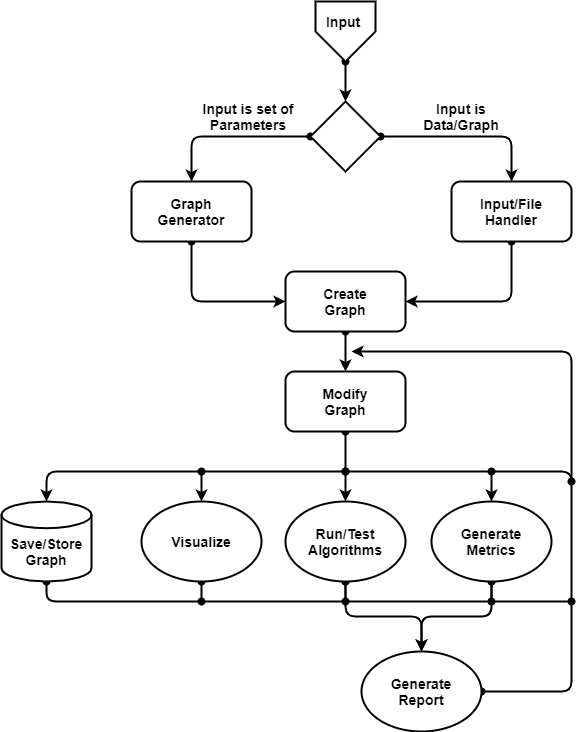

The diagram above was exported from draw.io. Its source (the exported page's mxGraphModel, read from the mxfile embedded in the PNG):
<mxGraphModel dx="1422" dy="762" grid="1" gridSize="10" guides="1" tooltips="1" connect="1" arrows="1" fold="1" page="1" pageScale="1" pageWidth="827" pageHeight="1169" math="0" shadow="0">
  <root>
    <mxCell id="0" />
    <mxCell id="1" parent="0" />
    <mxCell id="2" style="edgeStyle=orthogonalEdgeStyle;rounded=0;orthogonalLoop=1;jettySize=auto;html=1;exitX=0.5;exitY=1;exitDx=0;exitDy=0;entryX=0.5;entryY=0;entryDx=0;entryDy=0;entryPerimeter=0;strokeWidth=2;startArrow=oval;startFill=1;" edge="1" source="38" target="37" parent="1">
      <mxGeometry relative="1" as="geometry" />
    </mxCell>
    <mxCell id="3" style="edgeStyle=orthogonalEdgeStyle;rounded=1;orthogonalLoop=1;jettySize=auto;html=1;exitX=0.5;exitY=1;exitDx=0;exitDy=0;entryX=0.5;entryY=0;entryDx=0;entryDy=0;startArrow=oval;startFill=1;endArrow=classic;endFill=1;strokeWidth=2;" edge="1" source="4" target="42" parent="1">
      <mxGeometry relative="1" as="geometry" />
    </mxCell>
    <mxCell id="4" value="" style="rounded=1;whiteSpace=wrap;html=1;strokeWidth=2;" vertex="1" parent="1">
      <mxGeometry x="354" y="330" width="120" height="60" as="geometry" />
    </mxCell>
    <mxCell id="5" value="&lt;b&gt;&lt;font style=&quot;font-size: 14px&quot;&gt;Create Graph&lt;/font&gt;&lt;/b&gt;" style="text;html=1;strokeColor=none;fillColor=none;align=center;verticalAlign=middle;whiteSpace=wrap;rounded=0;strokeWidth=2;" vertex="1" parent="1">
      <mxGeometry x="394" y="350" width="40" height="20" as="geometry" />
    </mxCell>
    <mxCell id="6" value="" style="endArrow=classic;html=1;entryX=0.5;entryY=0;entryDx=0;entryDy=0;exitX=1;exitY=0.5;exitDx=0;exitDy=0;exitPerimeter=0;strokeWidth=2;startArrow=oval;startFill=1;" edge="1" source="37" target="33" parent="1">
      <mxGeometry width="50" height="50" relative="1" as="geometry">
        <mxPoint x="390" y="420" as="sourcePoint" />
        <mxPoint x="440" y="370" as="targetPoint" />
        <Array as="points">
          <mxPoint x="580" y="195" />
        </Array>
      </mxGeometry>
    </mxCell>
    <mxCell id="7" value="" style="endArrow=classic;html=1;strokeWidth=2;exitX=0.5;exitY=1;exitDx=0;exitDy=0;entryX=1;entryY=0.5;entryDx=0;entryDy=0;startArrow=oval;startFill=1;" edge="1" source="33" target="4" parent="1">
      <mxGeometry width="50" height="50" relative="1" as="geometry">
        <mxPoint x="390" y="420" as="sourcePoint" />
        <mxPoint x="580" y="370" as="targetPoint" />
        <Array as="points">
          <mxPoint x="580" y="360" />
        </Array>
      </mxGeometry>
    </mxCell>
    <mxCell id="8" value="&lt;font style=&quot;font-size: 14px&quot;&gt;&lt;b&gt;Input is Data/Graph&lt;/b&gt;&lt;/font&gt;" style="text;html=1;strokeColor=none;fillColor=none;align=center;verticalAlign=middle;whiteSpace=wrap;rounded=0;strokeWidth=2;" vertex="1" parent="1">
      <mxGeometry x="500" y="165" width="60" height="20" as="geometry" />
    </mxCell>
    <mxCell id="9" value="" style="endArrow=classic;html=1;strokeWidth=2;exitX=0.5;exitY=1;exitDx=0;exitDy=0;entryX=0;entryY=0.5;entryDx=0;entryDy=0;startArrow=oval;startFill=1;" edge="1" source="35" target="4" parent="1">
      <mxGeometry width="50" height="50" relative="1" as="geometry">
        <mxPoint x="590" y="310" as="sourcePoint" />
        <mxPoint x="484" y="400" as="targetPoint" />
        <Array as="points">
          <mxPoint x="260" y="360" />
        </Array>
      </mxGeometry>
    </mxCell>
    <mxCell id="10" value="" style="endArrow=classic;html=1;strokeWidth=2;exitX=0;exitY=0.5;exitDx=0;exitDy=0;entryX=0.5;entryY=0;entryDx=0;entryDy=0;exitPerimeter=0;startArrow=oval;startFill=1;" edge="1" source="37" target="35" parent="1">
      <mxGeometry width="50" height="50" relative="1" as="geometry">
        <mxPoint x="270" y="310" as="sourcePoint" />
        <mxPoint x="364" y="400" as="targetPoint" />
        <Array as="points">
          <mxPoint x="260" y="195" />
        </Array>
      </mxGeometry>
    </mxCell>
    <mxCell id="11" value="&lt;font style=&quot;font-size: 14px&quot;&gt;&lt;b&gt;Input is set of Parameters&lt;/b&gt;&lt;/font&gt;" style="text;html=1;strokeColor=none;fillColor=none;align=center;verticalAlign=middle;whiteSpace=wrap;rounded=0;strokeWidth=2;" vertex="1" parent="1">
      <mxGeometry x="270" y="165" width="94" height="20" as="geometry" />
    </mxCell>
    <mxCell id="12" style="edgeStyle=orthogonalEdgeStyle;rounded=1;orthogonalLoop=1;jettySize=auto;html=1;exitX=0.5;exitY=1;exitDx=0;exitDy=0;startArrow=oval;startFill=1;endArrow=oval;endFill=1;strokeWidth=2;" edge="1" source="15" parent="1">
      <mxGeometry relative="1" as="geometry">
        <mxPoint x="560" y="660" as="targetPoint" />
      </mxGeometry>
    </mxCell>
    <mxCell id="13" style="edgeStyle=orthogonalEdgeStyle;rounded=1;orthogonalLoop=1;jettySize=auto;html=1;exitX=0.5;exitY=1;exitDx=0;exitDy=0;entryX=0.5;entryY=0;entryDx=0;entryDy=0;startArrow=oval;startFill=1;endArrow=classic;endFill=1;strokeWidth=2;" edge="1" source="15" target="28" parent="1">
      <mxGeometry relative="1" as="geometry">
        <Array as="points">
          <mxPoint x="560" y="675" />
          <mxPoint x="490" y="675" />
        </Array>
      </mxGeometry>
    </mxCell>
    <mxCell id="14" style="edgeStyle=orthogonalEdgeStyle;rounded=1;orthogonalLoop=1;jettySize=auto;html=1;exitX=0.5;exitY=0;exitDx=0;exitDy=0;startArrow=classic;startFill=1;endArrow=oval;endFill=1;strokeWidth=2;" edge="1" source="15" parent="1">
      <mxGeometry relative="1" as="geometry">
        <mxPoint x="560" y="530" as="targetPoint" />
      </mxGeometry>
    </mxCell>
    <mxCell id="15" value="" style="ellipse;whiteSpace=wrap;html=1;strokeWidth=2;" vertex="1" parent="1">
      <mxGeometry x="500" y="560" width="120" height="80" as="geometry" />
    </mxCell>
    <mxCell id="16" style="edgeStyle=orthogonalEdgeStyle;rounded=1;orthogonalLoop=1;jettySize=auto;html=1;exitX=0.5;exitY=1;exitDx=0;exitDy=0;startArrow=oval;startFill=1;endArrow=oval;endFill=1;strokeWidth=2;" edge="1" source="18" parent="1">
      <mxGeometry relative="1" as="geometry">
        <mxPoint x="270" y="660" as="targetPoint" />
      </mxGeometry>
    </mxCell>
    <mxCell id="17" style="edgeStyle=orthogonalEdgeStyle;rounded=1;orthogonalLoop=1;jettySize=auto;html=1;exitX=0.5;exitY=0;exitDx=0;exitDy=0;startArrow=classic;startFill=1;endArrow=oval;endFill=1;strokeWidth=2;" edge="1" source="18" parent="1">
      <mxGeometry relative="1" as="geometry">
        <mxPoint x="270" y="530" as="targetPoint" />
      </mxGeometry>
    </mxCell>
    <mxCell id="18" value="" style="ellipse;whiteSpace=wrap;html=1;strokeWidth=2;" vertex="1" parent="1">
      <mxGeometry x="210" y="560" width="120" height="80" as="geometry" />
    </mxCell>
    <mxCell id="19" style="edgeStyle=orthogonalEdgeStyle;rounded=1;orthogonalLoop=1;jettySize=auto;html=1;exitX=0.5;exitY=1;exitDx=0;exitDy=0;startArrow=oval;startFill=1;endArrow=oval;endFill=1;strokeWidth=2;" edge="1" source="22" parent="1">
      <mxGeometry relative="1" as="geometry">
        <mxPoint x="414" y="660" as="targetPoint" />
      </mxGeometry>
    </mxCell>
    <mxCell id="20" style="edgeStyle=orthogonalEdgeStyle;rounded=1;orthogonalLoop=1;jettySize=auto;html=1;exitX=0.5;exitY=1;exitDx=0;exitDy=0;entryX=0.5;entryY=0;entryDx=0;entryDy=0;startArrow=oval;startFill=1;endArrow=classic;endFill=1;strokeWidth=2;" edge="1" source="22" target="28" parent="1">
      <mxGeometry relative="1" as="geometry">
        <Array as="points">
          <mxPoint x="414" y="675" />
          <mxPoint x="490" y="675" />
        </Array>
      </mxGeometry>
    </mxCell>
    <mxCell id="21" style="edgeStyle=orthogonalEdgeStyle;rounded=1;orthogonalLoop=1;jettySize=auto;html=1;exitX=0.5;exitY=0;exitDx=0;exitDy=0;startArrow=classic;startFill=1;endArrow=oval;endFill=1;strokeWidth=2;" edge="1" source="22" parent="1">
      <mxGeometry relative="1" as="geometry">
        <mxPoint x="414" y="530" as="targetPoint" />
      </mxGeometry>
    </mxCell>
    <mxCell id="22" value="" style="ellipse;whiteSpace=wrap;html=1;strokeWidth=2;" vertex="1" parent="1">
      <mxGeometry x="354" y="560" width="120" height="80" as="geometry" />
    </mxCell>
    <mxCell id="23" value="&lt;b&gt;&lt;font style=&quot;font-size: 14px&quot;&gt;Visualize&lt;/font&gt;&lt;/b&gt;" style="text;html=1;strokeColor=none;fillColor=none;align=center;verticalAlign=middle;whiteSpace=wrap;rounded=0;strokeWidth=2;" vertex="1" parent="1">
      <mxGeometry x="250" y="590" width="40" height="20" as="geometry" />
    </mxCell>
    <mxCell id="24" value="&lt;b&gt;&lt;font style=&quot;font-size: 14px&quot;&gt;Run/Test Algorithms&lt;/font&gt;&lt;/b&gt;" style="text;html=1;strokeColor=none;fillColor=none;align=center;verticalAlign=middle;whiteSpace=wrap;rounded=0;strokeWidth=2;" vertex="1" parent="1">
      <mxGeometry x="394" y="590" width="40" height="20" as="geometry" />
    </mxCell>
    <mxCell id="25" value="&lt;span style=&quot;color: rgba(0 , 0 , 0 , 0) ; font-family: monospace ; font-size: 0px&quot;&gt;%3CmxGraphModel%3E%3Croot%3E%3CmxCell%20id%3D%220%22%2F%3E%3CmxCell%20id%3D%221%22%20parent%3D%220%22%2F%3E%3CmxCell%20id%3D%222%22%20value%3D%22%26lt%3Bb%26gt%3B%26lt%3Bfont%20style%3D%26quot%3Bfont-size%3A%2014px%26quot%3B%26gt%3BVisualize%26lt%3B%2Ffont%26gt%3B%26lt%3B%2Fb%26gt%3B%22%20style%3D%22text%3Bhtml%3D1%3BstrokeColor%3Dnone%3BfillColor%3Dnone%3Balign%3Dcenter%3BverticalAlign%3Dmiddle%3BwhiteSpace%3Dwrap%3Brounded%3D0%3BstrokeWidth%3D4%3B%22%20vertex%3D%221%22%20parent%3D%221%22%3E%3CmxGeometry%20x%3D%22250%22%20y%3D%22500%22%20width%3D%2240%22%20height%3D%2220%22%20as%3D%22geometry%22%2F%3E%3C%2FmxCell%3E%3C%2Froot%3E%3C%2FmxGraphModel%3E&lt;/span&gt;" style="text;html=1;strokeColor=none;fillColor=none;align=center;verticalAlign=middle;whiteSpace=wrap;rounded=0;strokeWidth=2;" vertex="1" parent="1">
      <mxGeometry x="540" y="590" width="40" height="20" as="geometry" />
    </mxCell>
    <mxCell id="26" value="&lt;b&gt;&lt;font style=&quot;font-size: 14px&quot;&gt;Generate Metrics&lt;/font&gt;&lt;/b&gt;" style="text;html=1;strokeColor=none;fillColor=none;align=center;verticalAlign=middle;whiteSpace=wrap;rounded=0;strokeWidth=2;" vertex="1" parent="1">
      <mxGeometry x="540" y="590" width="40" height="20" as="geometry" />
    </mxCell>
    <mxCell id="27" style="edgeStyle=orthogonalEdgeStyle;rounded=1;orthogonalLoop=1;jettySize=auto;html=1;exitX=1;exitY=0.5;exitDx=0;exitDy=0;strokeWidth=2;endArrow=classic;endFill=1;startArrow=oval;startFill=1;entryX=0.5;entryY=0;entryDx=0;entryDy=0;entryPerimeter=0;" edge="1" source="28" target="31" parent="1">
      <mxGeometry relative="1" as="geometry">
        <mxPoint x="560" y="530" as="targetPoint" />
        <Array as="points">
          <mxPoint x="640" y="750" />
          <mxPoint x="640" y="530" />
          <mxPoint x="115" y="530" />
        </Array>
      </mxGeometry>
    </mxCell>
    <mxCell id="28" value="" style="ellipse;whiteSpace=wrap;html=1;strokeWidth=2;" vertex="1" parent="1">
      <mxGeometry x="430" y="710" width="120" height="80" as="geometry" />
    </mxCell>
    <mxCell id="29" value="&lt;b&gt;&lt;font style=&quot;font-size: 14px&quot;&gt;Generate Report&lt;/font&gt;&lt;/b&gt;" style="text;html=1;strokeColor=none;fillColor=none;align=center;verticalAlign=middle;whiteSpace=wrap;rounded=0;strokeWidth=2;" vertex="1" parent="1">
      <mxGeometry x="470" y="740" width="40" height="20" as="geometry" />
    </mxCell>
    <mxCell id="30" style="edgeStyle=orthogonalEdgeStyle;rounded=1;orthogonalLoop=1;jettySize=auto;html=1;exitX=0.5;exitY=1;exitDx=0;exitDy=0;exitPerimeter=0;startArrow=oval;startFill=1;endArrow=oval;endFill=1;strokeWidth=2;" edge="1" source="31" parent="1">
      <mxGeometry relative="1" as="geometry">
        <mxPoint x="640" y="660" as="targetPoint" />
        <Array as="points">
          <mxPoint x="115" y="660" />
        </Array>
      </mxGeometry>
    </mxCell>
    <mxCell id="31" value="" style="strokeWidth=2;html=1;shape=mxgraph.flowchart.database;whiteSpace=wrap;" vertex="1" parent="1">
      <mxGeometry x="70" y="560" width="90" height="80" as="geometry" />
    </mxCell>
    <mxCell id="32" value="&lt;b&gt;&lt;font style=&quot;font-size: 14px&quot;&gt;Save/Store Graph&lt;/font&gt;&lt;/b&gt;" style="text;html=1;strokeColor=none;fillColor=none;align=center;verticalAlign=middle;whiteSpace=wrap;rounded=0;strokeWidth=2;" vertex="1" parent="1">
      <mxGeometry x="95" y="600" width="40" height="20" as="geometry" />
    </mxCell>
    <mxCell id="33" value="" style="rounded=1;whiteSpace=wrap;html=1;strokeWidth=2;" vertex="1" parent="1">
      <mxGeometry x="520" y="240" width="120" height="60" as="geometry" />
    </mxCell>
    <mxCell id="34" value="&lt;font size=&quot;1&quot;&gt;&lt;b style=&quot;font-size: 14px&quot;&gt;Input/File Handler&lt;/b&gt;&lt;/font&gt;" style="text;html=1;strokeColor=none;fillColor=none;align=center;verticalAlign=middle;whiteSpace=wrap;rounded=0;strokeWidth=2;" vertex="1" parent="1">
      <mxGeometry x="560" y="260" width="40" height="20" as="geometry" />
    </mxCell>
    <mxCell id="35" value="" style="rounded=1;whiteSpace=wrap;html=1;strokeWidth=2;" vertex="1" parent="1">
      <mxGeometry x="200" y="240" width="120" height="60" as="geometry" />
    </mxCell>
    <mxCell id="36" value="&lt;font size=&quot;1&quot;&gt;&lt;b style=&quot;font-size: 14px&quot;&gt;Graph Generator&lt;/b&gt;&lt;/font&gt;" style="text;html=1;strokeColor=none;fillColor=none;align=center;verticalAlign=middle;whiteSpace=wrap;rounded=0;strokeWidth=2;" vertex="1" parent="1">
      <mxGeometry x="240" y="260" width="40" height="20" as="geometry" />
    </mxCell>
    <mxCell id="37" value="" style="strokeWidth=2;html=1;shape=mxgraph.flowchart.decision;whiteSpace=wrap;" vertex="1" parent="1">
      <mxGeometry x="379" y="160" width="70" height="70" as="geometry" />
    </mxCell>
    <mxCell id="38" value="" style="verticalLabelPosition=bottom;verticalAlign=top;html=1;shape=offPageConnector;rounded=0;size=0.5;strokeWidth=2;" vertex="1" parent="1">
      <mxGeometry x="384" y="60" width="60" height="60" as="geometry" />
    </mxCell>
    <mxCell id="39" value="&lt;font size=&quot;1&quot;&gt;&lt;b style=&quot;font-size: 14px&quot;&gt;Input&amp;nbsp;&lt;/b&gt;&lt;/font&gt;" style="text;html=1;strokeColor=none;fillColor=none;align=center;verticalAlign=middle;whiteSpace=wrap;rounded=0;strokeWidth=2;" vertex="1" parent="1">
      <mxGeometry x="394" y="70" width="40" height="20" as="geometry" />
    </mxCell>
    <mxCell id="40" style="edgeStyle=orthogonalEdgeStyle;rounded=1;orthogonalLoop=1;jettySize=auto;html=1;startArrow=oval;startFill=1;endArrow=classic;endFill=1;strokeWidth=2;" edge="1" parent="1">
      <mxGeometry relative="1" as="geometry">
        <mxPoint x="420" y="410" as="targetPoint" />
        <mxPoint x="640" y="540" as="sourcePoint" />
        <Array as="points">
          <mxPoint x="640" y="410" />
        </Array>
      </mxGeometry>
    </mxCell>
    <mxCell id="41" style="edgeStyle=orthogonalEdgeStyle;rounded=1;orthogonalLoop=1;jettySize=auto;html=1;exitX=0.5;exitY=1;exitDx=0;exitDy=0;startArrow=oval;startFill=1;endArrow=oval;endFill=1;strokeWidth=2;" edge="1" source="42" parent="1">
      <mxGeometry relative="1" as="geometry">
        <mxPoint x="414" y="530" as="targetPoint" />
      </mxGeometry>
    </mxCell>
    <mxCell id="42" value="" style="rounded=1;whiteSpace=wrap;html=1;strokeWidth=2;" vertex="1" parent="1">
      <mxGeometry x="354" y="430" width="120" height="60" as="geometry" />
    </mxCell>
    <mxCell id="43" value="&lt;b&gt;&lt;font style=&quot;font-size: 14px&quot;&gt;Modify Graph&lt;/font&gt;&lt;/b&gt;" style="text;html=1;strokeColor=none;fillColor=none;align=center;verticalAlign=middle;whiteSpace=wrap;rounded=0;strokeWidth=2;" vertex="1" parent="1">
      <mxGeometry x="394" y="450" width="40" height="20" as="geometry" />
    </mxCell>
  </root>
</mxGraphModel>